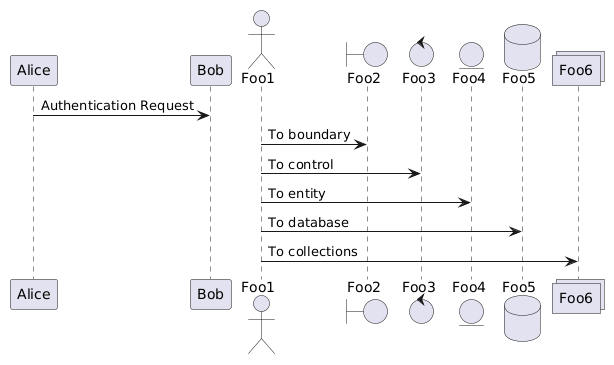

The diagram above was rendered by PlantUML. Its source (embedded in the PNG):
@startuml
Alice -> Bob: Authentication Request
actor Foo1
boundary Foo2
control Foo3
entity Foo4
database Foo5
collections Foo6
Foo1 -> Foo2 : To boundary
Foo1 -> Foo3 : To control
Foo1 -> Foo4 : To entity
Foo1 -> Foo5 : To database
Foo1 -> Foo6 : To collections
@enduml